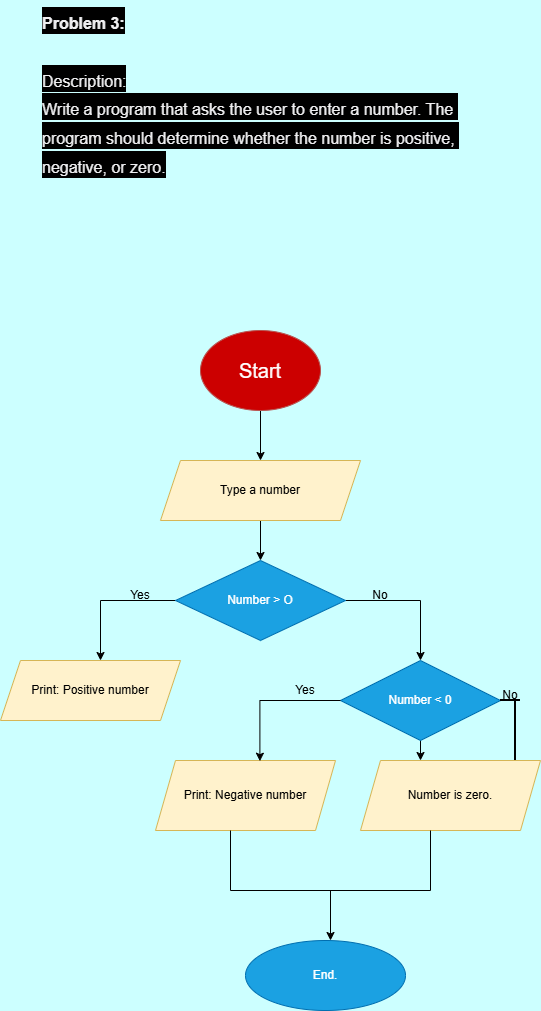

The diagram above was exported from draw.io. Its source (the exported page's mxGraphModel, read from the mxfile embedded in the PNG):
<mxGraphModel dx="8436" dy="6016" grid="1" gridSize="10" guides="1" tooltips="1" connect="1" arrows="1" fold="1" page="1" pageScale="1" pageWidth="850" pageHeight="1100" background="#CCFFFF" math="0" shadow="0">
  <root>
    <mxCell id="0" />
    <mxCell id="1" parent="0" />
    <mxCell id="EfmDrd8vkWlerU7krrBZ-3" edge="1" parent="1" source="EfmDrd8vkWlerU7krrBZ-2" style="edgeStyle=orthogonalEdgeStyle;rounded=0;orthogonalLoop=1;jettySize=auto;html=1;exitX=0.5;exitY=1;exitDx=0;exitDy=0;" target="EfmDrd8vkWlerU7krrBZ-4">
      <mxGeometry relative="1" as="geometry">
        <mxPoint x="-7303" y="-4930" as="targetPoint" />
      </mxGeometry>
    </mxCell>
    <mxCell id="EfmDrd8vkWlerU7krrBZ-2" parent="1" style="ellipse;whiteSpace=wrap;html=1;fillColor=#CC0000;strokeColor=#b85450;" value="&lt;font style=&quot;color: rgb(255, 255, 255); font-size: 20px;&quot;&gt;Start&lt;/font&gt;" vertex="1">
      <mxGeometry height="80" width="120" x="-7363" y="-5040" as="geometry" />
    </mxCell>
    <mxCell id="EfmDrd8vkWlerU7krrBZ-5" edge="1" parent="1" source="EfmDrd8vkWlerU7krrBZ-4" style="edgeStyle=orthogonalEdgeStyle;rounded=0;orthogonalLoop=1;jettySize=auto;html=1;exitX=0.5;exitY=1;exitDx=0;exitDy=0;" target="EfmDrd8vkWlerU7krrBZ-6">
      <mxGeometry relative="1" as="geometry">
        <mxPoint x="-7303" y="-4820" as="targetPoint" />
      </mxGeometry>
    </mxCell>
    <mxCell id="EfmDrd8vkWlerU7krrBZ-4" parent="1" style="shape=parallelogram;perimeter=parallelogramPerimeter;whiteSpace=wrap;html=1;fixedSize=1;fillColor=#fff2cc;strokeColor=#d6b656;" value="&lt;font style=&quot;color: rgb(0, 0, 0);&quot;&gt;Type a number&lt;/font&gt;" vertex="1">
      <mxGeometry height="60" width="200" x="-7403" y="-4910" as="geometry" />
    </mxCell>
    <mxCell id="EfmDrd8vkWlerU7krrBZ-7" edge="1" parent="1" source="EfmDrd8vkWlerU7krrBZ-6" style="edgeStyle=orthogonalEdgeStyle;rounded=0;orthogonalLoop=1;jettySize=auto;html=1;exitX=1;exitY=0.5;exitDx=0;exitDy=0;">
      <mxGeometry relative="1" as="geometry">
        <mxPoint x="-7143" y="-4710" as="targetPoint" />
      </mxGeometry>
    </mxCell>
    <mxCell id="EfmDrd8vkWlerU7krrBZ-8" edge="1" parent="1" source="EfmDrd8vkWlerU7krrBZ-6" style="edgeStyle=orthogonalEdgeStyle;rounded=0;orthogonalLoop=1;jettySize=auto;html=1;exitX=0;exitY=0.5;exitDx=0;exitDy=0;">
      <mxGeometry relative="1" as="geometry">
        <mxPoint x="-7463" y="-4710" as="targetPoint" />
      </mxGeometry>
    </mxCell>
    <mxCell id="EfmDrd8vkWlerU7krrBZ-6" parent="1" style="rhombus;whiteSpace=wrap;html=1;fillColor=#1ba1e2;fontColor=#ffffff;strokeColor=#006EAF;" value="&lt;font style=&quot;color: rgb(255, 255, 255);&quot;&gt;Number &amp;gt; O&lt;/font&gt;" vertex="1">
      <mxGeometry height="80" width="170" x="-7388" y="-4810" as="geometry" />
    </mxCell>
    <mxCell id="EfmDrd8vkWlerU7krrBZ-12" edge="1" parent="1" source="EfmDrd8vkWlerU7krrBZ-9" style="edgeStyle=orthogonalEdgeStyle;rounded=0;orthogonalLoop=1;jettySize=auto;html=1;exitX=0.5;exitY=1;exitDx=0;exitDy=0;">
      <mxGeometry relative="1" as="geometry">
        <mxPoint x="-7143" y="-4610" as="targetPoint" />
      </mxGeometry>
    </mxCell>
    <mxCell id="EfmDrd8vkWlerU7krrBZ-9" parent="1" style="rhombus;whiteSpace=wrap;html=1;fillColor=#1ba1e2;fontColor=#ffffff;strokeColor=#006EAF;" value="Number &amp;lt; 0" vertex="1">
      <mxGeometry height="80" width="160" x="-7223" y="-4710" as="geometry" />
    </mxCell>
    <mxCell id="EfmDrd8vkWlerU7krrBZ-10" parent="1" style="shape=parallelogram;perimeter=parallelogramPerimeter;whiteSpace=wrap;html=1;fixedSize=1;fillColor=#fff2cc;strokeColor=#d6b656;" value="&lt;font style=&quot;color: rgb(0, 0, 0);&quot;&gt;Print: Positive number&lt;/font&gt;" vertex="1">
      <mxGeometry height="60" width="180" x="-7563" y="-4710" as="geometry" />
    </mxCell>
    <mxCell id="EfmDrd8vkWlerU7krrBZ-14" parent="1" style="shape=parallelogram;perimeter=parallelogramPerimeter;whiteSpace=wrap;html=1;fixedSize=1;fillColor=#fff2cc;strokeColor=#d6b656;" value="Print: Negative number" vertex="1">
      <mxGeometry height="70" width="180" x="-7408" y="-4610" as="geometry" />
    </mxCell>
    <mxCell id="EfmDrd8vkWlerU7krrBZ-16" parent="1" style="shape=parallelogram;perimeter=parallelogramPerimeter;whiteSpace=wrap;html=1;fixedSize=1;fillColor=#fff2cc;strokeColor=#d6b656;" value="Number is zero." vertex="1">
      <mxGeometry height="70" width="180" x="-7203" y="-4610" as="geometry" />
    </mxCell>
    <mxCell id="EfmDrd8vkWlerU7krrBZ-27" parent="1" style="ellipse;whiteSpace=wrap;html=1;fillColor=#1ba1e2;fontColor=#ffffff;strokeColor=#006EAF;" value="End." vertex="1">
      <mxGeometry height="70" width="160" x="-7318" y="-4430" as="geometry" />
    </mxCell>
    <mxCell id="EfmDrd8vkWlerU7krrBZ-29" edge="1" parent="1" source="EfmDrd8vkWlerU7krrBZ-9" style="edgeStyle=orthogonalEdgeStyle;rounded=0;orthogonalLoop=1;jettySize=auto;html=1;exitX=0;exitY=0.5;exitDx=0;exitDy=0;entryX=0.58;entryY=0.01;entryDx=0;entryDy=0;entryPerimeter=0;" target="EfmDrd8vkWlerU7krrBZ-14">
      <mxGeometry relative="1" as="geometry" />
    </mxCell>
    <mxCell id="EfmDrd8vkWlerU7krrBZ-50" edge="1" parent="1" source="EfmDrd8vkWlerU7krrBZ-46" style="edgeStyle=orthogonalEdgeStyle;rounded=0;orthogonalLoop=1;jettySize=auto;html=1;exitX=0.5;exitY=1;exitDx=0;exitDy=0;elbow=vertical;">
      <mxGeometry relative="1" as="geometry">
        <mxPoint x="-7233" y="-4430" as="targetPoint" />
      </mxGeometry>
    </mxCell>
    <mxCell id="EfmDrd8vkWlerU7krrBZ-46" parent="1" style="shape=partialRectangle;whiteSpace=wrap;html=1;bottom=1;right=1;left=1;top=0;fillColor=none;routingCenterX=-0.5;" value="" vertex="1">
      <mxGeometry height="60" width="200" x="-7333" y="-4540" as="geometry" />
    </mxCell>
    <mxCell id="EfmDrd8vkWlerU7krrBZ-55" parent="1" style="line;strokeWidth=2;html=1;" value="" vertex="1">
      <mxGeometry height="10" width="20" x="-7063" y="-4675" as="geometry" />
    </mxCell>
    <mxCell id="EfmDrd8vkWlerU7krrBZ-56" parent="1" style="line;strokeWidth=2;direction=south;html=1;" value="" vertex="1">
      <mxGeometry height="60" width="10" x="-7053" y="-4670" as="geometry" />
    </mxCell>
    <mxCell id="EfmDrd8vkWlerU7krrBZ-59" parent="1" style="text;html=1;whiteSpace=wrap;strokeColor=none;fillColor=none;align=center;verticalAlign=middle;rounded=0;" value="No" vertex="1">
      <mxGeometry height="30" width="60" x="-7213" y="-4790" as="geometry" />
    </mxCell>
    <mxCell id="EfmDrd8vkWlerU7krrBZ-60" parent="1" style="text;html=1;whiteSpace=wrap;strokeColor=none;fillColor=none;align=center;verticalAlign=middle;rounded=0;" value="Yes" vertex="1">
      <mxGeometry height="30" width="60" x="-7453" y="-4790" as="geometry" />
    </mxCell>
    <mxCell id="EfmDrd8vkWlerU7krrBZ-61" parent="1" style="text;html=1;whiteSpace=wrap;strokeColor=none;fillColor=none;align=center;verticalAlign=middle;rounded=0;" value="Yes" vertex="1">
      <mxGeometry height="30" width="60" x="-7288" y="-4695" as="geometry" />
    </mxCell>
    <mxCell id="EfmDrd8vkWlerU7krrBZ-62" parent="1" style="text;html=1;whiteSpace=wrap;strokeColor=none;fillColor=none;align=center;verticalAlign=middle;rounded=0;" value="No" vertex="1">
      <mxGeometry height="30" width="60" x="-7083" y="-4690" as="geometry" />
    </mxCell>
    <mxCell id="EfmDrd8vkWlerU7krrBZ-63" parent="1" style="text;html=1;whiteSpace=wrap;overflow=hidden;rounded=0;" value="&lt;h1 style=&quot;margin-top: 0px;&quot;&gt;&lt;font style=&quot;color: rgb(0, 0, 0); background-color: rgb(0, 0, 0);&quot;&gt;&lt;span style=&quot;border: 0px; font-family: &amp;quot;gg sans&amp;quot;, &amp;quot;Noto Sans&amp;quot;, &amp;quot;Helvetica Neue&amp;quot;, Helvetica, Arial, sans-serif; font-size: 16px; margin: 0px; padding: 0px; vertical-align: baseline; outline: 0px; white-space-collapse: break-spaces; color: oklab(0.952614 0.000793397 -0.00253761);&quot;&gt;&lt;span style=&quot;border: 0px; font-family: inherit; font-style: inherit; font-weight: inherit; margin: 0px; padding: 0px; vertical-align: baseline; outline: 0px;&quot;&gt;Problem 3:&lt;/span&gt;&lt;/span&gt;&lt;span style=&quot;border: 0px; font-family: &amp;quot;gg sans&amp;quot;, &amp;quot;Noto Sans&amp;quot;, &amp;quot;Helvetica Neue&amp;quot;, Helvetica, Arial, sans-serif; font-size: 16px; font-weight: 400; margin: 0px; padding: 0px; vertical-align: baseline; outline: 0px; white-space-collapse: break-spaces; color: oklab(0.952614 0.000793397 -0.00253761);&quot;&gt;&lt;br&gt;&lt;br&gt;Description:&lt;br&gt;Write a program that asks the user to enter a number. The program should determine whether the number is positive, negative, or zero.&lt;/span&gt;&lt;/font&gt;&lt;/h1&gt;" vertex="1">
      <mxGeometry height="220" width="440" x="-7523" y="-5370" as="geometry" />
    </mxCell>
  </root>
</mxGraphModel>